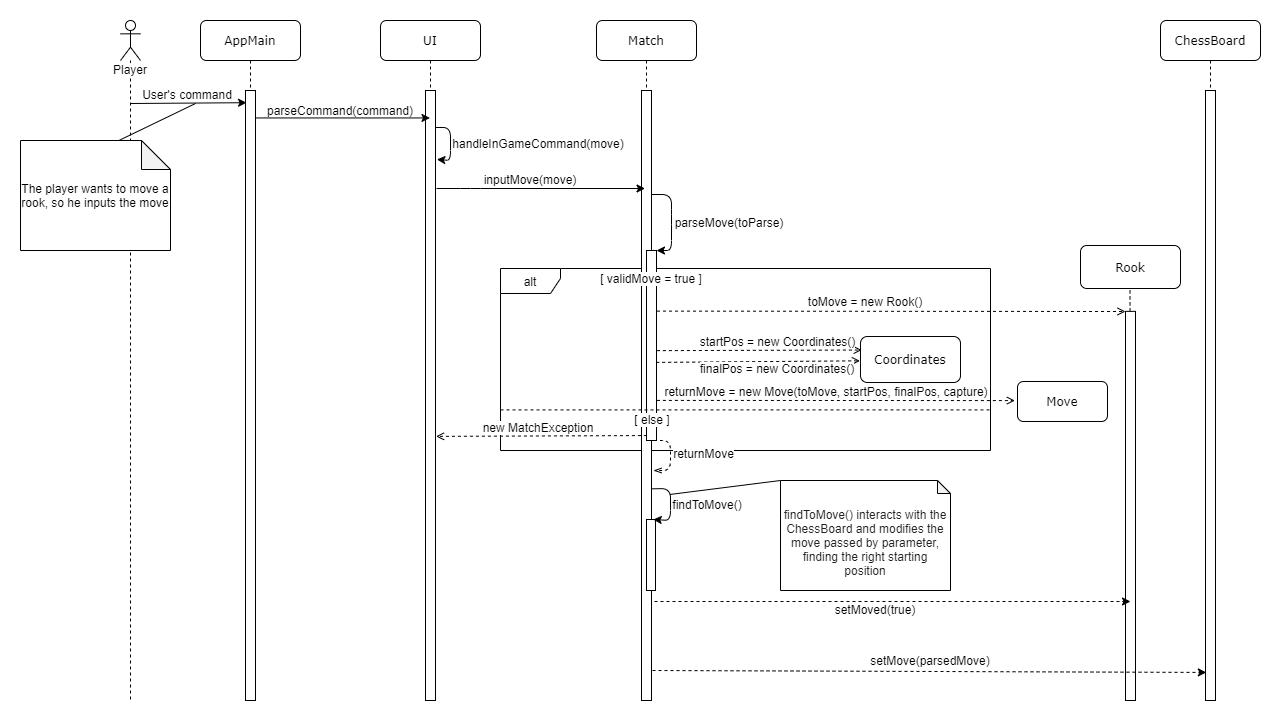

The diagram above was exported from draw.io. Its source (the exported page's mxGraphModel, read from the mxfile embedded in the PNG):
<mxGraphModel dx="2282" dy="732" grid="1" gridSize="10" guides="1" tooltips="1" connect="1" arrows="1" fold="1" page="1" pageScale="1" pageWidth="1100" pageHeight="850" background="#ffffff" math="0" shadow="0">
  <root>
    <mxCell id="0" />
    <mxCell id="1" parent="0" />
    <mxCell id="UFdVXegBQcBTOXRkXEk2-77" value="alt" style="shape=umlFrame;whiteSpace=wrap;html=1;labelBackgroundColor=#ffffff;fillColor=#ffffff;align=center;width=60;height=25;" parent="1" vertex="1">
      <mxGeometry x="-30" y="328" width="490" height="182" as="geometry" />
    </mxCell>
    <mxCell id="7baba1c4bc27f4b0-3" value="Rook" style="shape=umlLifeline;perimeter=lifelinePerimeter;whiteSpace=wrap;html=1;container=1;collapsible=0;recursiveResize=0;outlineConnect=0;rounded=1;shadow=0;comic=0;labelBackgroundColor=none;strokeWidth=1;fontFamily=Verdana;fontSize=12;align=center;size=43;" parent="1" vertex="1">
      <mxGeometry x="550" y="305" width="100" height="43" as="geometry" />
    </mxCell>
    <mxCell id="7baba1c4bc27f4b0-4" value="Match" style="shape=umlLifeline;perimeter=lifelinePerimeter;whiteSpace=wrap;html=1;container=1;collapsible=0;recursiveResize=0;outlineConnect=0;rounded=1;shadow=0;comic=0;labelBackgroundColor=none;strokeWidth=1;fontFamily=Verdana;fontSize=12;align=center;" parent="1" vertex="1">
      <mxGeometry x="66" y="80" width="100" height="680" as="geometry" />
    </mxCell>
    <mxCell id="UFdVXegBQcBTOXRkXEk2-31" value="" style="rounded=0;whiteSpace=wrap;html=1;" parent="7baba1c4bc27f4b0-4" vertex="1">
      <mxGeometry x="45" y="70" width="10" height="610" as="geometry" />
    </mxCell>
    <mxCell id="UFdVXegBQcBTOXRkXEk2-34" value="" style="endArrow=classic;html=1;entryX=1;entryY=0;entryDx=0;entryDy=0;" parent="7baba1c4bc27f4b0-4" target="UFdVXegBQcBTOXRkXEk2-50" edge="1">
      <mxGeometry width="50" height="50" relative="1" as="geometry">
        <mxPoint x="55" y="174" as="sourcePoint" />
        <mxPoint x="56" y="244" as="targetPoint" />
        <Array as="points">
          <mxPoint x="75" y="174" />
          <mxPoint x="75" y="194" />
          <mxPoint x="75" y="230" />
        </Array>
      </mxGeometry>
    </mxCell>
    <mxCell id="UFdVXegBQcBTOXRkXEk2-82" value="" style="rounded=0;whiteSpace=wrap;html=1;labelBackgroundColor=#ffffff;fillColor=#ffffff;align=center;" parent="7baba1c4bc27f4b0-4" vertex="1">
      <mxGeometry x="50" y="499" width="9" height="71" as="geometry" />
    </mxCell>
    <mxCell id="UFdVXegBQcBTOXRkXEk2-81" value="" style="endArrow=classic;html=1;entryX=0.75;entryY=0;entryDx=0;entryDy=0;exitX=0.986;exitY=0.653;exitDx=0;exitDy=0;exitPerimeter=0;" parent="7baba1c4bc27f4b0-4" source="UFdVXegBQcBTOXRkXEk2-31" target="UFdVXegBQcBTOXRkXEk2-82" edge="1">
      <mxGeometry width="50" height="50" relative="1" as="geometry">
        <mxPoint x="84" y="460" as="sourcePoint" />
        <mxPoint x="64" y="531" as="targetPoint" />
        <Array as="points">
          <mxPoint x="74" y="468" />
          <mxPoint x="74" y="500" />
        </Array>
      </mxGeometry>
    </mxCell>
    <mxCell id="7baba1c4bc27f4b0-5" value="Coordinates" style="shape=umlLifeline;perimeter=lifelinePerimeter;whiteSpace=wrap;html=1;container=1;collapsible=0;recursiveResize=0;outlineConnect=0;rounded=1;shadow=0;comic=0;labelBackgroundColor=none;strokeWidth=1;fontFamily=Verdana;fontSize=12;align=center;size=46;" parent="1" vertex="1">
      <mxGeometry x="330" y="396" width="100" height="46" as="geometry" />
    </mxCell>
    <mxCell id="7baba1c4bc27f4b0-6" value="Move" style="shape=umlLifeline;perimeter=lifelinePerimeter;whiteSpace=wrap;html=1;container=1;collapsible=0;recursiveResize=0;outlineConnect=0;rounded=1;shadow=0;comic=0;labelBackgroundColor=none;strokeWidth=1;fontFamily=Verdana;fontSize=12;align=center;size=40;" parent="1" vertex="1">
      <mxGeometry x="487" y="441" width="90" height="40" as="geometry" />
    </mxCell>
    <mxCell id="7baba1c4bc27f4b0-7" value="ChessBoard" style="shape=umlLifeline;perimeter=lifelinePerimeter;whiteSpace=wrap;html=1;container=1;collapsible=0;recursiveResize=0;outlineConnect=0;rounded=1;shadow=0;comic=0;labelBackgroundColor=none;strokeWidth=1;fontFamily=Verdana;fontSize=12;align=center;" parent="1" vertex="1">
      <mxGeometry x="630" y="80" width="100" height="680" as="geometry" />
    </mxCell>
    <mxCell id="UFdVXegBQcBTOXRkXEk2-96" value="" style="rounded=0;whiteSpace=wrap;html=1;labelBackgroundColor=#FFFFFF;fillColor=#ffffff;align=center;" parent="7baba1c4bc27f4b0-7" vertex="1">
      <mxGeometry x="45" y="70" width="10" height="610" as="geometry" />
    </mxCell>
    <mxCell id="7baba1c4bc27f4b0-8" value="AppMain" style="shape=umlLifeline;perimeter=lifelinePerimeter;whiteSpace=wrap;html=1;container=1;collapsible=0;recursiveResize=0;outlineConnect=0;rounded=1;shadow=0;comic=0;labelBackgroundColor=none;strokeWidth=1;fontFamily=Verdana;fontSize=12;align=center;" parent="1" vertex="1">
      <mxGeometry x="-330" y="80" width="100" height="680" as="geometry" />
    </mxCell>
    <mxCell id="UFdVXegBQcBTOXRkXEk2-14" value="" style="rounded=0;whiteSpace=wrap;html=1;" parent="7baba1c4bc27f4b0-8" vertex="1">
      <mxGeometry x="45" y="70" width="10" height="610" as="geometry" />
    </mxCell>
    <mxCell id="UFdVXegBQcBTOXRkXEk2-12" value="" style="endArrow=classic;html=1;entryX=0.105;entryY=0.02;entryDx=0;entryDy=0;entryPerimeter=0;" parent="1" target="UFdVXegBQcBTOXRkXEk2-14" edge="1">
      <mxGeometry width="50" height="50" relative="1" as="geometry">
        <mxPoint x="-400" y="163" as="sourcePoint" />
        <mxPoint x="-290" y="163" as="targetPoint" />
      </mxGeometry>
    </mxCell>
    <mxCell id="UFdVXegBQcBTOXRkXEk2-13" value="User's command" style="text;html=1;strokeColor=none;fillColor=none;align=center;verticalAlign=middle;whiteSpace=wrap;rounded=0;" parent="1" vertex="1">
      <mxGeometry x="-398" y="144" width="110" height="20" as="geometry" />
    </mxCell>
    <mxCell id="UFdVXegBQcBTOXRkXEk2-17" value="" style="endArrow=none;html=1;exitX=0.656;exitY=0;exitDx=0;exitDy=0;exitPerimeter=0;" parent="1" source="UFdVXegBQcBTOXRkXEk2-15" edge="1">
      <mxGeometry width="50" height="50" relative="1" as="geometry">
        <mxPoint x="70" y="400" as="sourcePoint" />
        <mxPoint x="-335" y="163" as="targetPoint" />
      </mxGeometry>
    </mxCell>
    <mxCell id="UFdVXegBQcBTOXRkXEk2-22" value="parseCommand(command)" style="text;html=1;strokeColor=none;fillColor=none;align=center;verticalAlign=middle;whiteSpace=wrap;rounded=0;" parent="1" vertex="1">
      <mxGeometry x="-270" y="160" width="160" height="20" as="geometry" />
    </mxCell>
    <mxCell id="UFdVXegBQcBTOXRkXEk2-24" style="edgeStyle=orthogonalEdgeStyle;rounded=0;orthogonalLoop=1;jettySize=auto;html=1;exitX=0.5;exitY=1;exitDx=0;exitDy=0;exitPerimeter=0;" parent="1" source="UFdVXegBQcBTOXRkXEk2-15" target="UFdVXegBQcBTOXRkXEk2-15" edge="1">
      <mxGeometry relative="1" as="geometry" />
    </mxCell>
    <mxCell id="UFdVXegBQcBTOXRkXEk2-28" value="handleInGameCommand(move)" style="text;html=1;strokeColor=none;fillColor=none;align=center;verticalAlign=middle;whiteSpace=wrap;rounded=0;" parent="1" vertex="1">
      <mxGeometry x="-87" y="193" width="190" height="20" as="geometry" />
    </mxCell>
    <mxCell id="UFdVXegBQcBTOXRkXEk2-30" value="" style="endArrow=classic;html=1;" parent="1" edge="1">
      <mxGeometry width="50" height="50" relative="1" as="geometry">
        <mxPoint x="-94" y="248" as="sourcePoint" />
        <mxPoint x="114.5" y="248" as="targetPoint" />
        <Array as="points">
          <mxPoint x="-60" y="248" />
        </Array>
      </mxGeometry>
    </mxCell>
    <mxCell id="UFdVXegBQcBTOXRkXEk2-32" value="inputMove(move)" style="text;html=1;strokeColor=none;fillColor=none;align=center;verticalAlign=middle;whiteSpace=wrap;rounded=0;" parent="1" vertex="1">
      <mxGeometry x="-50" y="229" width="100" height="20" as="geometry" />
    </mxCell>
    <mxCell id="UFdVXegBQcBTOXRkXEk2-35" value="parseMove(toParse)" style="text;html=1;strokeColor=none;fillColor=none;align=center;verticalAlign=middle;whiteSpace=wrap;rounded=0;" parent="1" vertex="1">
      <mxGeometry x="144" y="267" width="110" height="30" as="geometry" />
    </mxCell>
    <mxCell id="7baba1c4bc27f4b0-2" value="UI" style="shape=umlLifeline;perimeter=lifelinePerimeter;whiteSpace=wrap;html=1;container=1;collapsible=0;recursiveResize=0;outlineConnect=0;rounded=1;shadow=0;comic=0;labelBackgroundColor=none;strokeWidth=1;fontFamily=Verdana;fontSize=12;align=center;" parent="1" vertex="1">
      <mxGeometry x="-150" y="80" width="100" height="680" as="geometry" />
    </mxCell>
    <mxCell id="UFdVXegBQcBTOXRkXEk2-20" value="" style="rounded=0;whiteSpace=wrap;html=1;" parent="7baba1c4bc27f4b0-2" vertex="1">
      <mxGeometry x="45" y="70" width="10" height="610" as="geometry" />
    </mxCell>
    <mxCell id="UFdVXegBQcBTOXRkXEk2-26" value="" style="endArrow=classic;html=1;entryX=1.138;entryY=0.113;entryDx=0;entryDy=0;entryPerimeter=0;" parent="7baba1c4bc27f4b0-2" target="UFdVXegBQcBTOXRkXEk2-20" edge="1">
      <mxGeometry width="50" height="50" relative="1" as="geometry">
        <mxPoint x="55" y="107" as="sourcePoint" />
        <mxPoint x="57" y="140" as="targetPoint" />
        <Array as="points">
          <mxPoint x="70" y="107" />
          <mxPoint x="70" y="140" />
        </Array>
      </mxGeometry>
    </mxCell>
    <mxCell id="UFdVXegBQcBTOXRkXEk2-48" value="" style="endArrow=open;html=1;dashed=1;endFill=0;exitX=0.043;exitY=0.974;exitDx=0;exitDy=0;exitPerimeter=0;entryX=1.057;entryY=0.567;entryDx=0;entryDy=0;entryPerimeter=0;" parent="1" source="UFdVXegBQcBTOXRkXEk2-50" target="UFdVXegBQcBTOXRkXEk2-20" edge="1">
      <mxGeometry width="50" height="50" relative="1" as="geometry">
        <mxPoint x="110" y="571" as="sourcePoint" />
        <mxPoint x="-90" y="483" as="targetPoint" />
      </mxGeometry>
    </mxCell>
    <mxCell id="UFdVXegBQcBTOXRkXEk2-49" value="new MatchException" style="text;html=1;strokeColor=none;fillColor=none;align=center;verticalAlign=middle;whiteSpace=wrap;rounded=0;labelBackgroundColor=#ffffff;" parent="1" vertex="1">
      <mxGeometry x="-57" y="477" width="130" height="20" as="geometry" />
    </mxCell>
    <mxCell id="UFdVXegBQcBTOXRkXEk2-50" value="" style="rounded=0;whiteSpace=wrap;html=1;labelBackgroundColor=#ffffff;" parent="1" vertex="1">
      <mxGeometry x="116" y="310" width="10" height="190" as="geometry" />
    </mxCell>
    <mxCell id="UFdVXegBQcBTOXRkXEk2-51" value="" style="endArrow=openThin;html=1;dashed=1;exitX=0.75;exitY=1;exitDx=0;exitDy=0;endFill=0;entryX=1.2;entryY=0.623;entryDx=0;entryDy=0;entryPerimeter=0;" parent="1" source="UFdVXegBQcBTOXRkXEk2-50" target="UFdVXegBQcBTOXRkXEk2-31" edge="1">
      <mxGeometry width="50" height="50" relative="1" as="geometry">
        <mxPoint x="80" y="374" as="sourcePoint" />
        <mxPoint x="123" y="532" as="targetPoint" />
        <Array as="points">
          <mxPoint x="140" y="500" />
          <mxPoint x="140" y="530" />
        </Array>
      </mxGeometry>
    </mxCell>
    <mxCell id="UFdVXegBQcBTOXRkXEk2-52" value="returnMove" style="text;html=1;strokeColor=none;fillColor=none;align=center;verticalAlign=middle;whiteSpace=wrap;rounded=0;labelBackgroundColor=#ffffff;" parent="1" vertex="1">
      <mxGeometry x="142.25" y="503" width="63" height="20" as="geometry" />
    </mxCell>
    <mxCell id="UFdVXegBQcBTOXRkXEk2-54" value="" style="endArrow=open;html=1;dashed=1;exitX=1.052;exitY=0.319;exitDx=0;exitDy=0;endFill=0;exitPerimeter=0;" parent="1" source="UFdVXegBQcBTOXRkXEk2-50" edge="1">
      <mxGeometry width="50" height="50" relative="1" as="geometry">
        <mxPoint x="125.56999999999994" y="368.9000000000001" as="sourcePoint" />
        <mxPoint x="595" y="371" as="targetPoint" />
      </mxGeometry>
    </mxCell>
    <mxCell id="UFdVXegBQcBTOXRkXEk2-55" value="toMove = new Rook()" style="text;html=1;strokeColor=none;fillColor=none;align=center;verticalAlign=middle;whiteSpace=wrap;rounded=0;labelBackgroundColor=#ffffff;rotation=0;" parent="1" vertex="1">
      <mxGeometry x="260" y="350.87" width="150" height="20" as="geometry" />
    </mxCell>
    <mxCell id="UFdVXegBQcBTOXRkXEk2-62" value="" style="endArrow=open;html=1;dashed=1;exitX=1.038;exitY=0.527;exitDx=0;exitDy=0;exitPerimeter=0;endFill=0;entryX=0.012;entryY=0.294;entryDx=0;entryDy=0;entryPerimeter=0;" parent="1" source="UFdVXegBQcBTOXRkXEk2-50" target="7baba1c4bc27f4b0-5" edge="1">
      <mxGeometry width="50" height="50" relative="1" as="geometry">
        <mxPoint x="130" y="385" as="sourcePoint" />
        <mxPoint x="411" y="385" as="targetPoint" />
      </mxGeometry>
    </mxCell>
    <mxCell id="UFdVXegBQcBTOXRkXEk2-63" value="" style="endArrow=open;html=1;dashed=1;exitX=0.969;exitY=0.589;exitDx=0;exitDy=0;exitPerimeter=0;endFill=0;entryX=-0.006;entryY=0.529;entryDx=0;entryDy=0;entryPerimeter=0;" parent="1" source="UFdVXegBQcBTOXRkXEk2-50" target="7baba1c4bc27f4b0-5" edge="1">
      <mxGeometry width="50" height="50" relative="1" as="geometry">
        <mxPoint x="125" y="433" as="sourcePoint" />
        <mxPoint x="370" y="420" as="targetPoint" />
      </mxGeometry>
    </mxCell>
    <mxCell id="UFdVXegBQcBTOXRkXEk2-64" value="startPos = new Coordinates()" style="text;html=1;strokeColor=none;fillColor=none;align=center;verticalAlign=middle;whiteSpace=wrap;rounded=0;labelBackgroundColor=#ffffff;rotation=0;" parent="1" vertex="1">
      <mxGeometry x="142.25" y="391" width="211" height="20" as="geometry" />
    </mxCell>
    <mxCell id="UFdVXegBQcBTOXRkXEk2-65" value="finalPos = new Coordinates()" style="text;html=1;strokeColor=none;fillColor=none;align=center;verticalAlign=middle;whiteSpace=wrap;rounded=0;labelBackgroundColor=#ffffff;rotation=0;" parent="1" vertex="1">
      <mxGeometry x="135" y="418" width="223.5" height="20" as="geometry" />
    </mxCell>
    <mxCell id="UFdVXegBQcBTOXRkXEk2-40" value="[ validMove = true ]" style="text;html=1;strokeColor=none;fillColor=none;align=center;verticalAlign=middle;whiteSpace=wrap;rounded=0;labelBackgroundColor=#ffffff;" parent="1" vertex="1">
      <mxGeometry x="56" y="328" width="130" height="20" as="geometry" />
    </mxCell>
    <mxCell id="UFdVXegBQcBTOXRkXEk2-72" value="" style="endArrow=open;html=1;dashed=1;exitX=1.038;exitY=0.789;exitDx=0;exitDy=0;exitPerimeter=0;endFill=0;entryX=-0.029;entryY=0.477;entryDx=0;entryDy=0;entryPerimeter=0;" parent="1" source="UFdVXegBQcBTOXRkXEk2-50" target="7baba1c4bc27f4b0-6" edge="1">
      <mxGeometry width="50" height="50" relative="1" as="geometry">
        <mxPoint x="250" y="460" as="sourcePoint" />
        <mxPoint x="520" y="472" as="targetPoint" />
      </mxGeometry>
    </mxCell>
    <mxCell id="UFdVXegBQcBTOXRkXEk2-79" value="" style="endArrow=none;dashed=1;html=1;entryX=0.998;entryY=0.777;entryDx=0;entryDy=0;entryPerimeter=0;exitX=0;exitY=0.777;exitDx=0;exitDy=0;exitPerimeter=0;" parent="1" source="UFdVXegBQcBTOXRkXEk2-77" target="UFdVXegBQcBTOXRkXEk2-77" edge="1">
      <mxGeometry width="50" height="50" relative="1" as="geometry">
        <mxPoint x="-31" y="469" as="sourcePoint" />
        <mxPoint x="161.08" y="289.5" as="targetPoint" />
      </mxGeometry>
    </mxCell>
    <mxCell id="UFdVXegBQcBTOXRkXEk2-45" value="[ else ]" style="text;html=1;strokeColor=none;fillColor=none;align=center;verticalAlign=middle;whiteSpace=wrap;rounded=0;labelBackgroundColor=#ffffff;" parent="1" vertex="1">
      <mxGeometry x="102.25" y="469" width="40" height="20" as="geometry" />
    </mxCell>
    <mxCell id="UFdVXegBQcBTOXRkXEk2-83" value="findToMove()" style="text;html=1;strokeColor=none;fillColor=none;align=center;verticalAlign=middle;whiteSpace=wrap;rounded=0;labelBackgroundColor=#ffffff;" parent="1" vertex="1">
      <mxGeometry x="137" y="554" width="80" height="20" as="geometry" />
    </mxCell>
    <mxCell id="UFdVXegBQcBTOXRkXEk2-85" value="Player" style="shape=umlLifeline;participant=umlActor;perimeter=lifelinePerimeter;whiteSpace=wrap;html=1;container=1;collapsible=0;recursiveResize=0;verticalAlign=top;spacingTop=36;labelBackgroundColor=#ffffff;outlineConnect=0;fillColor=#ffffff;align=center;" parent="1" vertex="1">
      <mxGeometry x="-410" y="80" width="20" height="680" as="geometry" />
    </mxCell>
    <mxCell id="UFdVXegBQcBTOXRkXEk2-86" value="&lt;br&gt;&lt;span style=&quot;color: rgb(34 , 34 , 34) ; text-align: left&quot;&gt;findToMove() interacts with the ChessBoard and modifies the move passed by parameter,&lt;br&gt;finding the right starting position&lt;/span&gt;" style="shape=note;whiteSpace=wrap;html=1;backgroundOutline=1;darkOpacity=0.05;labelBackgroundColor=#ffffff;fillColor=#ffffff;align=center;size=13;" parent="1" vertex="1">
      <mxGeometry x="250" y="540" width="170" height="110" as="geometry" />
    </mxCell>
    <mxCell id="UFdVXegBQcBTOXRkXEk2-87" value="" style="endArrow=none;dashed=1;html=1;" parent="1" source="UFdVXegBQcBTOXRkXEk2-90" target="7baba1c4bc27f4b0-3" edge="1">
      <mxGeometry width="50" height="50" relative="1" as="geometry">
        <mxPoint x="600" y="680" as="sourcePoint" />
        <mxPoint x="390" y="510" as="targetPoint" />
      </mxGeometry>
    </mxCell>
    <mxCell id="UFdVXegBQcBTOXRkXEk2-73" value="returnMove = new Move(toMove, startPos, finalPos, capture)" style="text;html=1;strokeColor=none;fillColor=none;align=center;verticalAlign=middle;whiteSpace=wrap;rounded=0;labelBackgroundColor=#FFFFFF;" parent="1" vertex="1">
      <mxGeometry x="128.25" y="441" width="335.75" height="20" as="geometry" />
    </mxCell>
    <mxCell id="UFdVXegBQcBTOXRkXEk2-90" value="" style="rounded=0;whiteSpace=wrap;html=1;labelBackgroundColor=#FFFFFF;fillColor=#ffffff;align=center;" parent="1" vertex="1">
      <mxGeometry x="595" y="370.87" width="10" height="389.13" as="geometry" />
    </mxCell>
    <mxCell id="UFdVXegBQcBTOXRkXEk2-91" value="" style="endArrow=none;dashed=1;html=1;" parent="1" target="UFdVXegBQcBTOXRkXEk2-90" edge="1">
      <mxGeometry width="50" height="50" relative="1" as="geometry">
        <mxPoint x="600" y="760" as="sourcePoint" />
        <mxPoint x="599.5" y="391" as="targetPoint" />
      </mxGeometry>
    </mxCell>
    <mxCell id="UFdVXegBQcBTOXRkXEk2-92" value="setMoved(true)" style="text;html=1;strokeColor=none;fillColor=none;align=center;verticalAlign=middle;whiteSpace=wrap;rounded=0;labelBackgroundColor=#FFFFFF;" parent="1" vertex="1">
      <mxGeometry x="300" y="659" width="90" height="20" as="geometry" />
    </mxCell>
    <mxCell id="UFdVXegBQcBTOXRkXEk2-19" value="" style="endArrow=classic;html=1;exitX=1.047;exitY=0.045;exitDx=0;exitDy=0;exitPerimeter=0;" parent="1" source="UFdVXegBQcBTOXRkXEk2-14" target="7baba1c4bc27f4b0-2" edge="1">
      <mxGeometry width="50" height="50" relative="1" as="geometry">
        <mxPoint x="-270" y="200" as="sourcePoint" />
        <mxPoint x="-150" y="200" as="targetPoint" />
      </mxGeometry>
    </mxCell>
    <mxCell id="UFdVXegBQcBTOXRkXEk2-89" value="" style="endArrow=classic;html=1;dashed=1;" parent="1" edge="1">
      <mxGeometry width="50" height="50" relative="1" as="geometry">
        <mxPoint x="124" y="661" as="sourcePoint" />
        <mxPoint x="600" y="661" as="targetPoint" />
      </mxGeometry>
    </mxCell>
    <mxCell id="UFdVXegBQcBTOXRkXEk2-101" value="" style="endArrow=classic;html=1;dashed=1;entryX=0.083;entryY=0.954;entryDx=0;entryDy=0;entryPerimeter=0;" parent="1" target="UFdVXegBQcBTOXRkXEk2-96" edge="1">
      <mxGeometry width="50" height="50" relative="1" as="geometry">
        <mxPoint x="122" y="730" as="sourcePoint" />
        <mxPoint x="190" y="730" as="targetPoint" />
      </mxGeometry>
    </mxCell>
    <mxCell id="UFdVXegBQcBTOXRkXEk2-102" value="setMove(parsedMove)" style="text;html=1;strokeColor=none;fillColor=none;align=center;verticalAlign=middle;whiteSpace=wrap;rounded=0;labelBackgroundColor=#FFFFFF;" parent="1" vertex="1">
      <mxGeometry x="325" y="710" width="150" height="20" as="geometry" />
    </mxCell>
    <mxCell id="UFdVXegBQcBTOXRkXEk2-15" value="The player wants to move&amp;nbsp;a rook, so he inputs the move" style="shape=note;whiteSpace=wrap;html=1;backgroundOutline=1;darkOpacity=0.05;paddin=5;labelPadding=10;align=center;horizontal=1;verticalAlign=middle;fillColor=#ffffff;size=29;" parent="1" vertex="1">
      <mxGeometry x="-510" y="200" width="150" height="110" as="geometry" />
    </mxCell>
    <mxCell id="-9o8i42OuFYTSG5GYhCb-1" value="" style="endArrow=none;html=1;entryX=0.03;entryY=-0.002;entryDx=0;entryDy=0;entryPerimeter=0;exitX=0;exitY=0;exitDx=0;exitDy=0;exitPerimeter=0;" edge="1" parent="1" source="UFdVXegBQcBTOXRkXEk2-86" target="UFdVXegBQcBTOXRkXEk2-83">
      <mxGeometry width="50" height="50" relative="1" as="geometry">
        <mxPoint x="249" y="540" as="sourcePoint" />
        <mxPoint x="140" y="550" as="targetPoint" />
      </mxGeometry>
    </mxCell>
  </root>
</mxGraphModel>